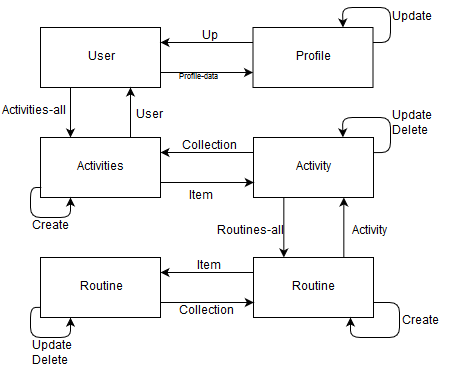

The diagram above was exported from draw.io. Its source (the exported page's mxGraphModel, read from the mxfile embedded in the PNG):
<mxGraphModel dx="1065" dy="495" grid="1" gridSize="10" guides="1" tooltips="1" connect="1" arrows="1" fold="1" page="1" pageScale="1" pageWidth="827" pageHeight="1169" math="0" shadow="0">
  <root>
    <mxCell id="0" />
    <mxCell id="1" parent="0" />
    <mxCell id="kkkGsLGVI1K57wI3DVRz-11" style="edgeStyle=orthogonalEdgeStyle;rounded=0;orthogonalLoop=1;jettySize=auto;html=1;exitX=1;exitY=0.75;exitDx=0;exitDy=0;entryX=0;entryY=0.75;entryDx=0;entryDy=0;" edge="1" parent="1" source="kkkGsLGVI1K57wI3DVRz-1" target="kkkGsLGVI1K57wI3DVRz-2">
      <mxGeometry relative="1" as="geometry" />
    </mxCell>
    <mxCell id="kkkGsLGVI1K57wI3DVRz-15" style="edgeStyle=orthogonalEdgeStyle;rounded=0;orthogonalLoop=1;jettySize=auto;html=1;exitX=0.25;exitY=1;exitDx=0;exitDy=0;entryX=0.25;entryY=0;entryDx=0;entryDy=0;" edge="1" parent="1" source="kkkGsLGVI1K57wI3DVRz-1" target="kkkGsLGVI1K57wI3DVRz-4">
      <mxGeometry relative="1" as="geometry" />
    </mxCell>
    <mxCell id="kkkGsLGVI1K57wI3DVRz-1" value="User" style="rounded=0;whiteSpace=wrap;html=1;" vertex="1" parent="1">
      <mxGeometry x="200" y="60" width="120" height="60" as="geometry" />
    </mxCell>
    <mxCell id="kkkGsLGVI1K57wI3DVRz-12" style="edgeStyle=orthogonalEdgeStyle;rounded=0;orthogonalLoop=1;jettySize=auto;html=1;entryX=1;entryY=0.25;entryDx=0;entryDy=0;exitX=0;exitY=0.25;exitDx=0;exitDy=0;" edge="1" parent="1" source="kkkGsLGVI1K57wI3DVRz-2" target="kkkGsLGVI1K57wI3DVRz-1">
      <mxGeometry relative="1" as="geometry">
        <mxPoint x="380" y="40" as="sourcePoint" />
      </mxGeometry>
    </mxCell>
    <mxCell id="kkkGsLGVI1K57wI3DVRz-13" style="edgeStyle=orthogonalEdgeStyle;rounded=0;orthogonalLoop=1;jettySize=auto;html=1;exitX=1;exitY=0.25;exitDx=0;exitDy=0;entryX=0.75;entryY=0;entryDx=0;entryDy=0;" edge="1" parent="1" source="kkkGsLGVI1K57wI3DVRz-2" target="kkkGsLGVI1K57wI3DVRz-2">
      <mxGeometry relative="1" as="geometry">
        <mxPoint x="500" y="50" as="targetPoint" />
      </mxGeometry>
    </mxCell>
    <mxCell id="kkkGsLGVI1K57wI3DVRz-2" value="Profile" style="rounded=0;whiteSpace=wrap;html=1;" vertex="1" parent="1">
      <mxGeometry x="412.5" y="60" width="120" height="60" as="geometry" />
    </mxCell>
    <mxCell id="kkkGsLGVI1K57wI3DVRz-18" style="edgeStyle=orthogonalEdgeStyle;rounded=0;orthogonalLoop=1;jettySize=auto;html=1;exitX=0;exitY=0.25;exitDx=0;exitDy=0;entryX=1;entryY=0.25;entryDx=0;entryDy=0;" edge="1" parent="1" source="kkkGsLGVI1K57wI3DVRz-3" target="kkkGsLGVI1K57wI3DVRz-4">
      <mxGeometry relative="1" as="geometry" />
    </mxCell>
    <mxCell id="kkkGsLGVI1K57wI3DVRz-19" style="edgeStyle=orthogonalEdgeStyle;rounded=0;orthogonalLoop=1;jettySize=auto;html=1;exitX=0.25;exitY=1;exitDx=0;exitDy=0;entryX=0.25;entryY=0;entryDx=0;entryDy=0;" edge="1" parent="1" source="kkkGsLGVI1K57wI3DVRz-3" target="kkkGsLGVI1K57wI3DVRz-5">
      <mxGeometry relative="1" as="geometry" />
    </mxCell>
    <mxCell id="kkkGsLGVI1K57wI3DVRz-3" value="Activity" style="rounded=0;whiteSpace=wrap;html=1;" vertex="1" parent="1">
      <mxGeometry x="413" y="170" width="120" height="60" as="geometry" />
    </mxCell>
    <mxCell id="kkkGsLGVI1K57wI3DVRz-16" style="edgeStyle=orthogonalEdgeStyle;rounded=0;orthogonalLoop=1;jettySize=auto;html=1;exitX=0.75;exitY=0;exitDx=0;exitDy=0;entryX=0.75;entryY=1;entryDx=0;entryDy=0;" edge="1" parent="1" source="kkkGsLGVI1K57wI3DVRz-4" target="kkkGsLGVI1K57wI3DVRz-1">
      <mxGeometry relative="1" as="geometry" />
    </mxCell>
    <mxCell id="kkkGsLGVI1K57wI3DVRz-17" style="edgeStyle=orthogonalEdgeStyle;rounded=0;orthogonalLoop=1;jettySize=auto;html=1;exitX=1;exitY=0.75;exitDx=0;exitDy=0;entryX=0;entryY=0.75;entryDx=0;entryDy=0;" edge="1" parent="1" source="kkkGsLGVI1K57wI3DVRz-4" target="kkkGsLGVI1K57wI3DVRz-3">
      <mxGeometry relative="1" as="geometry" />
    </mxCell>
    <mxCell id="kkkGsLGVI1K57wI3DVRz-4" value="Activities collection" style="rounded=0;whiteSpace=wrap;html=1;" vertex="1" parent="1">
      <mxGeometry x="200" y="170" width="120" height="60" as="geometry" />
    </mxCell>
    <mxCell id="kkkGsLGVI1K57wI3DVRz-21" style="edgeStyle=orthogonalEdgeStyle;rounded=0;orthogonalLoop=1;jettySize=auto;html=1;exitX=0.75;exitY=0;exitDx=0;exitDy=0;entryX=0.75;entryY=1;entryDx=0;entryDy=0;" edge="1" parent="1" source="kkkGsLGVI1K57wI3DVRz-5" target="kkkGsLGVI1K57wI3DVRz-3">
      <mxGeometry relative="1" as="geometry" />
    </mxCell>
    <mxCell id="kkkGsLGVI1K57wI3DVRz-54" style="edgeStyle=orthogonalEdgeStyle;rounded=0;orthogonalLoop=1;jettySize=auto;html=1;exitX=0;exitY=0.25;exitDx=0;exitDy=0;entryX=1;entryY=0.25;entryDx=0;entryDy=0;" edge="1" parent="1" source="kkkGsLGVI1K57wI3DVRz-5" target="kkkGsLGVI1K57wI3DVRz-46">
      <mxGeometry relative="1" as="geometry" />
    </mxCell>
    <mxCell id="kkkGsLGVI1K57wI3DVRz-5" value="&lt;div&gt;Routine collection&lt;/div&gt;" style="rounded=0;whiteSpace=wrap;html=1;" vertex="1" parent="1">
      <mxGeometry x="413" y="290" width="120" height="60" as="geometry" />
    </mxCell>
    <mxCell id="kkkGsLGVI1K57wI3DVRz-49" style="edgeStyle=orthogonalEdgeStyle;rounded=0;orthogonalLoop=1;jettySize=auto;html=1;exitX=1;exitY=0.75;exitDx=0;exitDy=0;entryX=0;entryY=0.75;entryDx=0;entryDy=0;" edge="1" parent="1" source="kkkGsLGVI1K57wI3DVRz-46" target="kkkGsLGVI1K57wI3DVRz-5">
      <mxGeometry relative="1" as="geometry" />
    </mxCell>
    <mxCell id="kkkGsLGVI1K57wI3DVRz-46" value="&lt;div&gt;Routine&lt;/div&gt;" style="rounded=0;whiteSpace=wrap;html=1;" vertex="1" parent="1">
      <mxGeometry x="200" y="290" width="120" height="60" as="geometry" />
    </mxCell>
    <mxCell id="kkkGsLGVI1K57wI3DVRz-14" value="" style="endArrow=classic;html=1;exitX=1;exitY=0.25;exitDx=0;exitDy=0;entryX=0.75;entryY=0;entryDx=0;entryDy=0;" edge="1" parent="1" source="kkkGsLGVI1K57wI3DVRz-2" target="kkkGsLGVI1K57wI3DVRz-2">
      <mxGeometry width="50" height="50" relative="1" as="geometry">
        <mxPoint x="560" y="70" as="sourcePoint" />
        <mxPoint x="490" y="20" as="targetPoint" />
        <Array as="points">
          <mxPoint x="550" y="75" />
          <mxPoint x="550" y="40" />
          <mxPoint x="502" y="40" />
        </Array>
      </mxGeometry>
    </mxCell>
    <mxCell id="kkkGsLGVI1K57wI3DVRz-22" value="Update" style="text;html=1;strokeColor=none;fillColor=none;align=center;verticalAlign=middle;whiteSpace=wrap;rounded=0;" vertex="1" parent="1">
      <mxGeometry x="550" y="40" width="40" height="20" as="geometry" />
    </mxCell>
    <mxCell id="kkkGsLGVI1K57wI3DVRz-28" value="Activities-all" style="text;html=1;resizable=0;points=[];autosize=1;align=left;verticalAlign=top;spacingTop=-4;" vertex="1" parent="1">
      <mxGeometry x="160" y="135" width="80" height="20" as="geometry" />
    </mxCell>
    <mxCell id="kkkGsLGVI1K57wI3DVRz-29" value="Up" style="text;html=1;resizable=0;points=[];autosize=1;align=left;verticalAlign=top;spacingTop=-4;" vertex="1" parent="1">
      <mxGeometry x="360" y="60" width="30" height="20" as="geometry" />
    </mxCell>
    <mxCell id="kkkGsLGVI1K57wI3DVRz-31" value="&lt;div&gt;Collection&lt;/div&gt;&lt;div&gt;&lt;br&gt;&lt;/div&gt;" style="text;html=1;resizable=0;points=[];autosize=1;align=left;verticalAlign=top;spacingTop=-4;" vertex="1" parent="1">
      <mxGeometry x="340" y="170" width="70" height="30" as="geometry" />
    </mxCell>
    <mxCell id="kkkGsLGVI1K57wI3DVRz-32" value="Item" style="text;html=1;resizable=0;points=[];autosize=1;align=left;verticalAlign=top;spacingTop=-4;" vertex="1" parent="1">
      <mxGeometry x="346.5" y="220" width="40" height="20" as="geometry" />
    </mxCell>
    <mxCell id="kkkGsLGVI1K57wI3DVRz-38" value="User" style="text;html=1;resizable=0;points=[];autosize=1;align=left;verticalAlign=top;spacingTop=-4;" vertex="1" parent="1">
      <mxGeometry x="294" y="139" width="40" height="20" as="geometry" />
    </mxCell>
    <mxCell id="kkkGsLGVI1K57wI3DVRz-40" value="&lt;font style=&quot;font-size: 8px&quot;&gt;Profile-data&lt;/font&gt;" style="text;html=1;resizable=0;points=[];autosize=1;align=left;verticalAlign=top;spacingTop=-4;" vertex="1" parent="1">
      <mxGeometry x="336.5" y="100" width="60" height="20" as="geometry" />
    </mxCell>
    <mxCell id="kkkGsLGVI1K57wI3DVRz-45" value="Routines-all" style="text;html=1;resizable=0;points=[];autosize=1;align=left;verticalAlign=top;spacingTop=-4;" vertex="1" parent="1">
      <mxGeometry x="375" y="255" width="80" height="20" as="geometry" />
    </mxCell>
    <mxCell id="kkkGsLGVI1K57wI3DVRz-48" value="Activity" style="text;html=1;resizable=0;points=[];autosize=1;align=left;verticalAlign=top;spacingTop=-4;" vertex="1" parent="1">
      <mxGeometry x="510" y="255" width="50" height="20" as="geometry" />
    </mxCell>
    <mxCell id="kkkGsLGVI1K57wI3DVRz-55" value="Item" style="text;html=1;resizable=0;points=[];autosize=1;align=left;verticalAlign=top;spacingTop=-4;" vertex="1" parent="1">
      <mxGeometry x="355" y="290" width="40" height="20" as="geometry" />
    </mxCell>
    <mxCell id="kkkGsLGVI1K57wI3DVRz-56" value="&lt;div&gt;Collection&lt;/div&gt;&lt;div&gt;&lt;br&gt;&lt;/div&gt;" style="text;html=1;resizable=0;points=[];autosize=1;align=left;verticalAlign=top;spacingTop=-4;" vertex="1" parent="1">
      <mxGeometry x="336.5" y="335" width="70" height="30" as="geometry" />
    </mxCell>
    <mxCell id="kkkGsLGVI1K57wI3DVRz-59" value="" style="endArrow=classic;html=1;entryX=0.25;entryY=1;entryDx=0;entryDy=0;exitX=0.004;exitY=0.831;exitDx=0;exitDy=0;exitPerimeter=0;" edge="1" parent="1" source="kkkGsLGVI1K57wI3DVRz-4" target="kkkGsLGVI1K57wI3DVRz-4">
      <mxGeometry width="50" height="50" relative="1" as="geometry">
        <mxPoint x="180" y="205" as="sourcePoint" />
        <mxPoint x="250" y="255" as="targetPoint" />
        <Array as="points">
          <mxPoint x="190" y="220" />
          <mxPoint x="190" y="250" />
          <mxPoint x="230" y="250" />
        </Array>
      </mxGeometry>
    </mxCell>
    <mxCell id="kkkGsLGVI1K57wI3DVRz-60" value="Create" style="text;html=1;resizable=0;points=[];autosize=1;align=left;verticalAlign=top;spacingTop=-4;" vertex="1" parent="1">
      <mxGeometry x="190" y="250" width="50" height="20" as="geometry" />
    </mxCell>
    <mxCell id="kkkGsLGVI1K57wI3DVRz-61" value="" style="endArrow=classic;html=1;exitX=1;exitY=0.25;exitDx=0;exitDy=0;entryX=0.75;entryY=0;entryDx=0;entryDy=0;" edge="1" parent="1">
      <mxGeometry width="50" height="50" relative="1" as="geometry">
        <mxPoint x="532.4285714285713" y="185.09523809523807" as="sourcePoint" />
        <mxPoint x="502.42857142857133" y="169.85714285714283" as="targetPoint" />
        <Array as="points">
          <mxPoint x="550" y="185" />
          <mxPoint x="550" y="150" />
          <mxPoint x="502" y="150" />
        </Array>
      </mxGeometry>
    </mxCell>
    <mxCell id="kkkGsLGVI1K57wI3DVRz-62" value="&lt;div&gt;Update&lt;/div&gt;&lt;div&gt;Delete&lt;br&gt;&lt;/div&gt;" style="text;html=1;resizable=0;points=[];autosize=1;align=left;verticalAlign=top;spacingTop=-4;" vertex="1" parent="1">
      <mxGeometry x="550" y="140" width="50" height="30" as="geometry" />
    </mxCell>
    <mxCell id="kkkGsLGVI1K57wI3DVRz-64" value="" style="endArrow=classic;html=1;entryX=0.25;entryY=1;entryDx=0;entryDy=0;exitX=0.004;exitY=0.831;exitDx=0;exitDy=0;exitPerimeter=0;" edge="1" parent="1">
      <mxGeometry width="50" height="50" relative="1" as="geometry">
        <mxPoint x="200.28571428571433" y="339.8571428571429" as="sourcePoint" />
        <mxPoint x="230" y="350.1428571428571" as="targetPoint" />
        <Array as="points">
          <mxPoint x="190" y="340" />
          <mxPoint x="190" y="370" />
          <mxPoint x="230" y="370" />
        </Array>
      </mxGeometry>
    </mxCell>
    <mxCell id="kkkGsLGVI1K57wI3DVRz-65" value="&lt;div&gt;Update&lt;/div&gt;&lt;div&gt;Delete&lt;/div&gt;&lt;div&gt;&lt;br&gt;&lt;/div&gt;" style="text;html=1;resizable=0;points=[];autosize=1;align=left;verticalAlign=top;spacingTop=-4;" vertex="1" parent="1">
      <mxGeometry x="190" y="370" width="50" height="40" as="geometry" />
    </mxCell>
    <mxCell id="kkkGsLGVI1K57wI3DVRz-71" value="" style="endArrow=classic;html=1;exitX=1;exitY=0.75;exitDx=0;exitDy=0;entryX=0.806;entryY=1.003;entryDx=0;entryDy=0;entryPerimeter=0;" edge="1" parent="1" source="kkkGsLGVI1K57wI3DVRz-5" target="kkkGsLGVI1K57wI3DVRz-5">
      <mxGeometry width="50" height="50" relative="1" as="geometry">
        <mxPoint x="511.42857142857133" y="374.8571428571429" as="sourcePoint" />
        <mxPoint x="510" y="390" as="targetPoint" />
        <Array as="points">
          <mxPoint x="559" y="335" />
          <mxPoint x="559" y="370" />
          <mxPoint x="510" y="370" />
        </Array>
      </mxGeometry>
    </mxCell>
    <mxCell id="kkkGsLGVI1K57wI3DVRz-72" value="Create" style="text;html=1;resizable=0;points=[];autosize=1;align=left;verticalAlign=top;spacingTop=-4;" vertex="1" parent="1">
      <mxGeometry x="560" y="345" width="50" height="20" as="geometry" />
    </mxCell>
  </root>
</mxGraphModel>